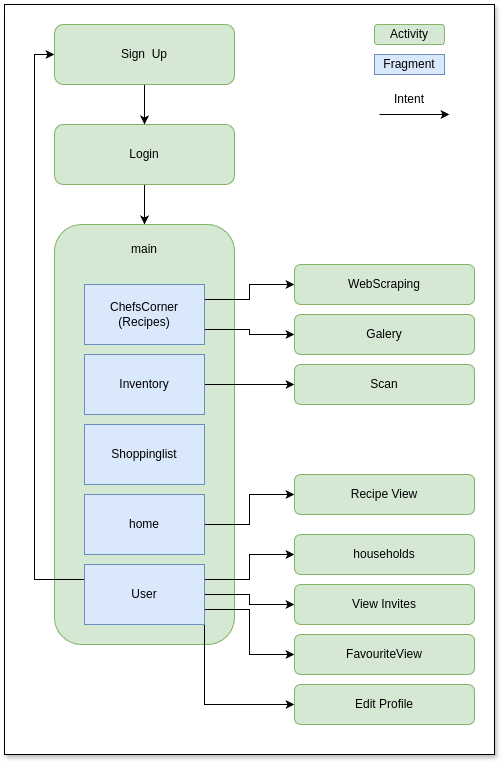

The diagram above was exported from draw.io. Its source (the exported page's mxGraphModel, read from the mxfile embedded in the PNG):
<mxGraphModel dx="2074" dy="1909" grid="1" gridSize="10" guides="1" tooltips="1" connect="1" arrows="1" fold="1" page="1" pageScale="1" pageWidth="1100" pageHeight="850" math="0" shadow="0">
  <root>
    <mxCell id="0" />
    <mxCell id="1" parent="0" />
    <mxCell id="uBzJyGfFbSZD0CT3pSwI-39" value="" style="rounded=0;whiteSpace=wrap;html=1;shadow=1;" vertex="1" parent="1">
      <mxGeometry x="60" y="-60" width="490" height="750" as="geometry" />
    </mxCell>
    <mxCell id="uBzJyGfFbSZD0CT3pSwI-1" value="" style="rounded=1;whiteSpace=wrap;html=1;fillColor=#d5e8d4;strokeColor=#82b366;" vertex="1" parent="1">
      <mxGeometry x="110" y="160" width="180" height="420" as="geometry" />
    </mxCell>
    <mxCell id="uBzJyGfFbSZD0CT3pSwI-30" style="edgeStyle=orthogonalEdgeStyle;rounded=0;orthogonalLoop=1;jettySize=auto;html=1;exitX=1;exitY=0.5;exitDx=0;exitDy=0;entryX=0;entryY=0.5;entryDx=0;entryDy=0;" edge="1" parent="1" source="uBzJyGfFbSZD0CT3pSwI-2" target="uBzJyGfFbSZD0CT3pSwI-26">
      <mxGeometry relative="1" as="geometry" />
    </mxCell>
    <mxCell id="uBzJyGfFbSZD0CT3pSwI-2" value="home" style="rounded=0;whiteSpace=wrap;html=1;fillColor=#dae8fc;strokeColor=#6c8ebf;" vertex="1" parent="1">
      <mxGeometry x="140" y="430" width="120" height="60" as="geometry" />
    </mxCell>
    <mxCell id="uBzJyGfFbSZD0CT3pSwI-27" style="edgeStyle=orthogonalEdgeStyle;rounded=0;orthogonalLoop=1;jettySize=auto;html=1;exitX=1;exitY=0.25;exitDx=0;exitDy=0;entryX=0;entryY=0.5;entryDx=0;entryDy=0;" edge="1" parent="1" source="uBzJyGfFbSZD0CT3pSwI-3" target="uBzJyGfFbSZD0CT3pSwI-18">
      <mxGeometry relative="1" as="geometry" />
    </mxCell>
    <mxCell id="uBzJyGfFbSZD0CT3pSwI-28" style="edgeStyle=orthogonalEdgeStyle;rounded=0;orthogonalLoop=1;jettySize=auto;html=1;exitX=1;exitY=0.75;exitDx=0;exitDy=0;entryX=0;entryY=0.5;entryDx=0;entryDy=0;" edge="1" parent="1" source="uBzJyGfFbSZD0CT3pSwI-3" target="uBzJyGfFbSZD0CT3pSwI-16">
      <mxGeometry relative="1" as="geometry" />
    </mxCell>
    <mxCell id="uBzJyGfFbSZD0CT3pSwI-3" value="ChefsCorner&lt;div&gt;(Recipes)&lt;/div&gt;" style="rounded=0;whiteSpace=wrap;html=1;fillColor=#dae8fc;strokeColor=#6c8ebf;" vertex="1" parent="1">
      <mxGeometry x="140" y="220" width="120" height="60" as="geometry" />
    </mxCell>
    <mxCell id="uBzJyGfFbSZD0CT3pSwI-29" style="edgeStyle=orthogonalEdgeStyle;rounded=0;orthogonalLoop=1;jettySize=auto;html=1;exitX=1;exitY=0.5;exitDx=0;exitDy=0;entryX=0;entryY=0.5;entryDx=0;entryDy=0;" edge="1" parent="1" source="uBzJyGfFbSZD0CT3pSwI-5" target="uBzJyGfFbSZD0CT3pSwI-15">
      <mxGeometry relative="1" as="geometry" />
    </mxCell>
    <mxCell id="uBzJyGfFbSZD0CT3pSwI-5" value="Inventory" style="rounded=0;whiteSpace=wrap;html=1;fillColor=#dae8fc;strokeColor=#6c8ebf;" vertex="1" parent="1">
      <mxGeometry x="140" y="290" width="120" height="60" as="geometry" />
    </mxCell>
    <mxCell id="uBzJyGfFbSZD0CT3pSwI-6" value="Shoppinglist" style="rounded=0;whiteSpace=wrap;html=1;fillColor=#dae8fc;strokeColor=#6c8ebf;" vertex="1" parent="1">
      <mxGeometry x="140" y="360" width="120" height="60" as="geometry" />
    </mxCell>
    <mxCell id="uBzJyGfFbSZD0CT3pSwI-31" style="edgeStyle=orthogonalEdgeStyle;rounded=0;orthogonalLoop=1;jettySize=auto;html=1;exitX=1;exitY=0.5;exitDx=0;exitDy=0;entryX=0;entryY=0.5;entryDx=0;entryDy=0;" edge="1" parent="1" source="uBzJyGfFbSZD0CT3pSwI-7" target="uBzJyGfFbSZD0CT3pSwI-14">
      <mxGeometry relative="1" as="geometry" />
    </mxCell>
    <mxCell id="uBzJyGfFbSZD0CT3pSwI-32" style="edgeStyle=orthogonalEdgeStyle;rounded=0;orthogonalLoop=1;jettySize=auto;html=1;exitX=1;exitY=0.25;exitDx=0;exitDy=0;entryX=0;entryY=0.5;entryDx=0;entryDy=0;" edge="1" parent="1" source="uBzJyGfFbSZD0CT3pSwI-7" target="uBzJyGfFbSZD0CT3pSwI-13">
      <mxGeometry relative="1" as="geometry" />
    </mxCell>
    <mxCell id="uBzJyGfFbSZD0CT3pSwI-33" style="edgeStyle=orthogonalEdgeStyle;rounded=0;orthogonalLoop=1;jettySize=auto;html=1;exitX=1;exitY=0.75;exitDx=0;exitDy=0;entryX=0;entryY=0.5;entryDx=0;entryDy=0;" edge="1" parent="1" source="uBzJyGfFbSZD0CT3pSwI-7" target="uBzJyGfFbSZD0CT3pSwI-24">
      <mxGeometry relative="1" as="geometry" />
    </mxCell>
    <mxCell id="uBzJyGfFbSZD0CT3pSwI-34" style="edgeStyle=orthogonalEdgeStyle;rounded=0;orthogonalLoop=1;jettySize=auto;html=1;exitX=0;exitY=0.25;exitDx=0;exitDy=0;entryX=0;entryY=0.5;entryDx=0;entryDy=0;" edge="1" parent="1" source="uBzJyGfFbSZD0CT3pSwI-7" target="uBzJyGfFbSZD0CT3pSwI-12">
      <mxGeometry relative="1" as="geometry" />
    </mxCell>
    <mxCell id="uBzJyGfFbSZD0CT3pSwI-36" style="edgeStyle=orthogonalEdgeStyle;rounded=0;orthogonalLoop=1;jettySize=auto;html=1;exitX=1;exitY=1;exitDx=0;exitDy=0;entryX=0;entryY=0.5;entryDx=0;entryDy=0;" edge="1" parent="1" source="uBzJyGfFbSZD0CT3pSwI-7" target="uBzJyGfFbSZD0CT3pSwI-35">
      <mxGeometry relative="1" as="geometry" />
    </mxCell>
    <mxCell id="uBzJyGfFbSZD0CT3pSwI-7" value="User" style="rounded=0;whiteSpace=wrap;html=1;fillColor=#dae8fc;strokeColor=#6c8ebf;" vertex="1" parent="1">
      <mxGeometry x="140" y="500" width="120" height="60" as="geometry" />
    </mxCell>
    <mxCell id="uBzJyGfFbSZD0CT3pSwI-8" value="main" style="text;html=1;align=center;verticalAlign=middle;whiteSpace=wrap;rounded=0;" vertex="1" parent="1">
      <mxGeometry x="170" y="170" width="60" height="30" as="geometry" />
    </mxCell>
    <mxCell id="uBzJyGfFbSZD0CT3pSwI-22" style="edgeStyle=orthogonalEdgeStyle;rounded=0;orthogonalLoop=1;jettySize=auto;html=1;exitX=0.5;exitY=1;exitDx=0;exitDy=0;entryX=0.5;entryY=0;entryDx=0;entryDy=0;" edge="1" parent="1" source="uBzJyGfFbSZD0CT3pSwI-11" target="uBzJyGfFbSZD0CT3pSwI-1">
      <mxGeometry relative="1" as="geometry" />
    </mxCell>
    <mxCell id="uBzJyGfFbSZD0CT3pSwI-11" value="Login" style="rounded=1;whiteSpace=wrap;html=1;fillColor=#d5e8d4;strokeColor=#82b366;" vertex="1" parent="1">
      <mxGeometry x="110" y="60" width="180" height="60" as="geometry" />
    </mxCell>
    <mxCell id="uBzJyGfFbSZD0CT3pSwI-21" style="edgeStyle=orthogonalEdgeStyle;rounded=0;orthogonalLoop=1;jettySize=auto;html=1;exitX=0.5;exitY=1;exitDx=0;exitDy=0;entryX=0.5;entryY=0;entryDx=0;entryDy=0;" edge="1" parent="1" source="uBzJyGfFbSZD0CT3pSwI-12" target="uBzJyGfFbSZD0CT3pSwI-11">
      <mxGeometry relative="1" as="geometry" />
    </mxCell>
    <mxCell id="uBzJyGfFbSZD0CT3pSwI-12" value="Sign&amp;nbsp; Up" style="rounded=1;whiteSpace=wrap;html=1;fillColor=#d5e8d4;strokeColor=#82b366;" vertex="1" parent="1">
      <mxGeometry x="110" y="-40" width="180" height="60" as="geometry" />
    </mxCell>
    <mxCell id="uBzJyGfFbSZD0CT3pSwI-13" value="households" style="rounded=1;whiteSpace=wrap;html=1;fillColor=#d5e8d4;strokeColor=#82b366;" vertex="1" parent="1">
      <mxGeometry x="350" y="470" width="180" height="40" as="geometry" />
    </mxCell>
    <mxCell id="uBzJyGfFbSZD0CT3pSwI-14" value="View Invites" style="rounded=1;whiteSpace=wrap;html=1;fillColor=#d5e8d4;strokeColor=#82b366;" vertex="1" parent="1">
      <mxGeometry x="350" y="520" width="180" height="40" as="geometry" />
    </mxCell>
    <mxCell id="uBzJyGfFbSZD0CT3pSwI-15" value="Scan" style="rounded=1;whiteSpace=wrap;html=1;fillColor=#d5e8d4;strokeColor=#82b366;" vertex="1" parent="1">
      <mxGeometry x="350" y="300" width="180" height="40" as="geometry" />
    </mxCell>
    <mxCell id="uBzJyGfFbSZD0CT3pSwI-16" value="Galery" style="rounded=1;whiteSpace=wrap;html=1;fillColor=#d5e8d4;strokeColor=#82b366;" vertex="1" parent="1">
      <mxGeometry x="350" y="250" width="180" height="40" as="geometry" />
    </mxCell>
    <mxCell id="uBzJyGfFbSZD0CT3pSwI-18" value="WebScraping" style="rounded=1;whiteSpace=wrap;html=1;fillColor=#d5e8d4;strokeColor=#82b366;" vertex="1" parent="1">
      <mxGeometry x="350" y="200" width="180" height="40" as="geometry" />
    </mxCell>
    <mxCell id="uBzJyGfFbSZD0CT3pSwI-24" value="FavouriteView" style="rounded=1;whiteSpace=wrap;html=1;fillColor=#d5e8d4;strokeColor=#82b366;" vertex="1" parent="1">
      <mxGeometry x="350" y="570" width="180" height="40" as="geometry" />
    </mxCell>
    <mxCell id="uBzJyGfFbSZD0CT3pSwI-26" value="Recipe View" style="rounded=1;whiteSpace=wrap;html=1;fillColor=#d5e8d4;strokeColor=#82b366;" vertex="1" parent="1">
      <mxGeometry x="350" y="410" width="180" height="40" as="geometry" />
    </mxCell>
    <mxCell id="uBzJyGfFbSZD0CT3pSwI-35" value="Edit Profile" style="rounded=1;whiteSpace=wrap;html=1;fillColor=#d5e8d4;strokeColor=#82b366;" vertex="1" parent="1">
      <mxGeometry x="350" y="620" width="180" height="40" as="geometry" />
    </mxCell>
    <mxCell id="uBzJyGfFbSZD0CT3pSwI-40" value="Activity" style="rounded=1;whiteSpace=wrap;html=1;fillColor=#d5e8d4;strokeColor=#82b366;" vertex="1" parent="1">
      <mxGeometry x="430" y="-40" width="70" height="20" as="geometry" />
    </mxCell>
    <mxCell id="uBzJyGfFbSZD0CT3pSwI-41" value="Fragment" style="rounded=0;whiteSpace=wrap;html=1;fillColor=#dae8fc;strokeColor=#6c8ebf;" vertex="1" parent="1">
      <mxGeometry x="430" y="-10" width="70" height="20" as="geometry" />
    </mxCell>
    <mxCell id="uBzJyGfFbSZD0CT3pSwI-48" value="" style="endArrow=classic;html=1;rounded=0;entryX=0;entryY=0.5;entryDx=0;entryDy=0;exitX=1;exitY=0.5;exitDx=0;exitDy=0;" edge="1" parent="1">
      <mxGeometry width="50" height="50" relative="1" as="geometry">
        <mxPoint x="435" y="50" as="sourcePoint" />
        <mxPoint x="505" y="50" as="targetPoint" />
      </mxGeometry>
    </mxCell>
    <mxCell id="uBzJyGfFbSZD0CT3pSwI-49" value="Intent" style="text;html=1;align=center;verticalAlign=middle;whiteSpace=wrap;rounded=0;" vertex="1" parent="1">
      <mxGeometry x="435" y="20" width="60" height="30" as="geometry" />
    </mxCell>
  </root>
</mxGraphModel>